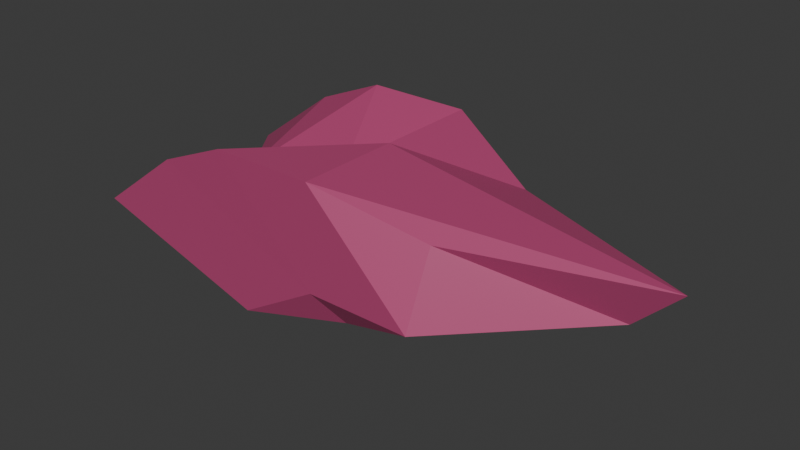 # Source: Space_Fighter_Crips.blend  (saved by Blender 5.1.30; exported with 4.5.12 LTS)
import bpy
from mathutils import Matrix  # noqa: F401  (used for matrix-valued properties, if any)

bpy.ops.wm.read_factory_settings(use_empty=True)
scene = bpy.context.scene
scene.name = 'Scene'

# ---- collections
col_collection = bpy.data.collections.new('Collection'); scene.collection.children.link(col_collection)

# ---- materials (node trees are filled in below, after node groups)
mat_material_001 = bpy.data.materials.new('Material.001')

# ---- material node trees
mat_material_001.use_nodes = True; mat_material_001.node_tree.nodes.clear()
_N = mat_material_001.node_tree.nodes; _L = mat_material_001.node_tree.links
n0 = _N.new('ShaderNodeBsdfPrincipled'); n0.name = 'Principled BSDF'; n0.location = (-200, 100)
n0.inputs[0].default_value = (0.4607, 0.05986, 0.1767, 1.0)
n1 = _N.new('ShaderNodeOutputMaterial'); n1.name = 'Material Output'; n1.location = (200, 100)
_L.new(n0.outputs[0], n1.inputs[0])
n1.is_active_output = True

# ---- world
world_world = bpy.data.worlds.new('World'); scene.world = world_world
world_world.use_nodes = True; world_world.node_tree.nodes.clear()
_N = world_world.node_tree.nodes; _L = world_world.node_tree.links
n0 = _N.new('ShaderNodeOutputWorld'); n0.name = 'World Output'; n0.location = (200, 100)
n1 = _N.new('ShaderNodeBackground'); n1.name = 'Background'; n1.location = (-200, 100)
n1.inputs[0].default_value = (0.05088, 0.05088, 0.05088, 1.0)
_L.new(n1.outputs[0], n0.inputs[0])
n0.is_active_output = True
world_world.color = (0.05088, 0.05088, 0.05088)
world_world.sun_shadow_jitter_overblur = 0.0

# ---- meshes
me_cube_001 = bpy.data.meshes.new('Cube.001')
me_cube_001.from_pydata([(-2.537, -1.0, 0.07896), (-1.0, -1.0, 1.0), (-2.537, 1.0, 0.07896), (-1.0, 1.0, 1.0), (0.2441, -0.839, -0.2593), (1.0, -0.7015, 0.6652), (0.2441, 0.839, -0.2593), (1.0, 0.5696, 0.6652), (-1.0, 0.0, -0.2676), (-1.689, -0.9948, 0.7108), (-0.5933, 0.0, 0.465), (-1.689, 1.005, 0.7108), (-0.7733, 1.0, -0.4594), (0.0, 1.0, 1.0), (1.0, 1.0, 0.0), (0.2441, -9.952e-08, -0.2593), (2.765, 0.0, 0.5748), (1.0, -1.0, 0.0), (-0.7733, -1.0, -0.4594), (0.0, -1.0, 1.0), (0.0, 0.0, 1.0), (-0.7733, 0.0, -0.4594), (0.0, -1.0, 0.0), (2.344, -5.726e-08, 0.1674), (0.0, 1.0, 0.0), (-1.689, 0.005241, 0.3309)], [], [(25, 10, 3, 11), (24, 13, 7, 14), (23, 16, 5, 17), (22, 19, 1, 9), (21, 15, 4, 18), (20, 10, 1, 19), (16, 20, 19, 5), (7, 13, 20, 16), (13, 3, 10, 20), (8, 21, 18, 0), (2, 12, 21, 8), (12, 6, 15, 21), (18, 22, 9, 0), (4, 17, 22, 18), (17, 5, 19, 22), (15, 23, 17, 4), (6, 14, 23, 15), (14, 7, 16, 23), (12, 24, 14, 6), (2, 11, 24, 12), (11, 3, 13, 24), (8, 25, 11, 2), (0, 9, 25, 8), (9, 1, 10, 25)])
_uv = me_cube_001.uv_layers.new(name='UVMap')
_uv.uv.foreach_set('vector', [0.5, 0.125, 0.625, 0.125, 0.625, 0.25, 0.5, 0.25, 0.5, 0.375, 0.625, 0.375, 0.625, 0.5, 0.5, 0.5, 0.5, 0.625, 0.625, 0.625, 0.625, 0.75, 0.5, 0.75, 0.5, 0.875, 0.625, 0.875, 0.625, 1.0, 0.5, 1.0, 0.25, 0.625, 0.375, 0.625, 0.375, 0.75, 0.25, 0.75, 0.75, 0.625, 0.875, 0.625, 0.875, 0.75, 0.75, 0.75, 0.625, 0.625, 0.75, 0.625, 0.75, 0.75, 0.625, 0.75, 0.625, 0.5, 0.75, 0.5, 0.75, 0.625, 0.625, 0.625, 0.75, 0.5, 0.875, 0.5, 0.875, 0.625, 0.75, 0.625, 0.125, 0.625, 0.25, 0.625, 0.25, 0.75, 0.125, 0.75, 0.125, 0.5, 0.25, 0.5, 0.25, 0.625, 0.125, 0.625, 0.25, 0.5, 0.375, 0.5, 0.375, 0.625, 0.25, 0.625, 0.375, 0.875, 0.5, 0.875, 0.5, 1.0, 0.375, 1.0, 0.375, 0.75, 0.5, 0.75, 0.5, 0.875, 0.375, 0.875, 0.5, 0.75, 0.625, 0.75, 0.625, 0.875, 0.5, 0.875, 0.375, 0.625, 0.5, 0.625, 0.5, 0.75, 0.375, 0.75, 0.375, 0.5, 0.5, 0.5, 0.5, 0.625, 0.375, 0.625, 0.5, 0.5, 0.625, 0.5, 0.625, 0.625, 0.5, 0.625, 0.375, 0.375, 0.5, 0.375, 0.5, 0.5, 0.375, 0.5, 0.375, 0.25, 0.5, 0.25, 0.5, 0.375, 0.375, 0.375, 0.5, 0.25, 0.625, 0.25, 0.625, 0.375, 0.5, 0.375, 0.375, 0.125, 0.5, 0.125, 0.5, 0.25, 0.375, 0.25, 0.375, 0.0, 0.5, 0.0, 0.5, 0.125, 0.375, 0.125, 0.5, 0.0, 0.625, 0.0, 0.625, 0.125, 0.5, 0.125])
me_cube_001.materials.append(mat_material_001)
me_cube_001.update()

# ---- objects
ob_space_fighter_enemy = bpy.data.objects.new('Space Fighter Enemy', me_cube_001)

# ---- transforms, parenting, visibility, modifiers, constraints
ob_space_fighter_enemy.location = (0.0, 0.0, 0.0)
ob_space_fighter_enemy.scale = (0.1, 0.1, 0.1)

# ---- collection membership
col_collection.objects.link(ob_space_fighter_enemy)

# ---- scene / render settings (as saved in the file)
scene.frame_start = 1; scene.frame_end = 250; scene.frame_set(1)
scene.render.engine = 'BLENDER_EEVEE_NEXT'
scene.render.bake_bias = 0.0
scene.render.bake_samples = 0
scene.cycles.sampling_pattern = 'TABULATED_SOBOL'
scene.eevee.use_volume_custom_range = False
scene.unit_settings.scale_length = 0.01
bpy.context.view_layer.update()

# ---- added for rendering (the .blend has no active camera and no usable light): camera, sun
cam_auto = bpy.data.cameras.new('AutoCamera')
cam_auto.lens = 50.0
cam_auto.sensor_width = 36.0
cam_auto.clip_end = 1000.0
ob_auto_camera = bpy.data.objects.new('AutoCamera', cam_auto)
scene.collection.objects.link(ob_auto_camera)
ob_auto_camera.location = (0.552999, -0.649647, 0.460301)
ob_auto_camera.rotation_euler = (1.09748, -7.21219e-08, 0.694738)
scene.camera = ob_auto_camera
light_auto_sun = bpy.data.lights.new('AutoSun', 'SUN')
light_auto_sun.energy = 3.0
light_auto_sun.angle = 0.0523599
ob_auto_sun = bpy.data.objects.new('AutoSun', light_auto_sun)
scene.collection.objects.link(ob_auto_sun)
ob_auto_sun.rotation_euler = (0.872665, 0.174533, 0.523599)
bpy.context.view_layer.update()
